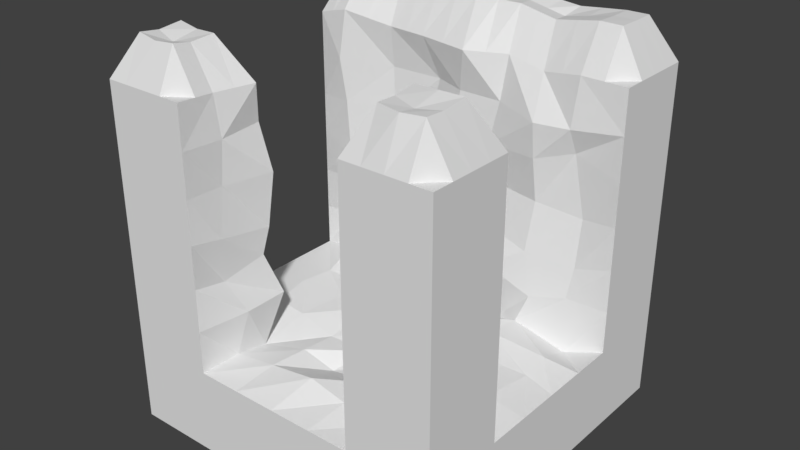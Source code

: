 # Source: tjunction.blend  (saved by Blender 2.79.0; exported with 4.5.12 LTS)
import bpy
from mathutils import Matrix  # noqa: F401  (used for matrix-valued properties, if any)

bpy.ops.wm.read_factory_settings(use_empty=True)
scene = bpy.context.scene
scene.name = 'Scene'

# ---- collections
col_collection_1 = bpy.data.collections.new('Collection 1'); scene.collection.children.link(col_collection_1)

# ---- materials (node trees are filled in below, after node groups)
mat_material = bpy.data.materials.new('Material')
mat_material.alpha_threshold = 0.0
mat_material.use_transparent_shadow = False
mat_material.roughness = 0.5
mat_material.line_color = (0.0, 0.0, 0.0, 1.0)

# ---- material node trees

# ---- world
world_world = bpy.data.worlds.new('World'); scene.world = world_world
world_world.color = (0.05088, 0.05088, 0.05088)
world_world.use_sun_shadow = False
world_world.sun_shadow_jitter_overblur = 0.0
world_world.cycles.sampling_method = 'MANUAL'

# ---- meshes
me_cube = bpy.data.meshes.new('Cube')
me_cube.from_pydata([(1.0, 1.0, -1.0), (1.0, -1.0, -1.0), (-1.0, -1.0, -1.0), (-1.0, 1.0, -1.0), (1.0, 1.0, 1.0), (1.0, -1.0, 1.0), (-1.0, -1.0, 1.0), (-1.0, 1.0, 1.0), (1.0, -5.96e-08, -1.0), (1.788e-07, 1.0, -1.0), (1.0, 1.0, 0.0), (0.0, -1.0, -1.0), (1.0, -1.0, 0.0), (-1.0, 2.98e-07, -1.0), (-1.0, -1.0, 0.0), (-1.0, 1.0, 0.0), (2.384e-07, 1.0, 1.0), (2.384e-07, 1.0, 0.0), (5.96e-08, 1.192e-07, -1.0), (1.0, -0.5, -1.0), (-0.5, 1.0, -1.0), (1.0, 1.0, 0.5), (-0.5, -1.0, -1.0), (1.0, -1.0, 0.5), (-1.0, 0.5, -1.0), (-1.0, -1.0, 0.5), (-1.0, 1.0, 0.5), (1.0, -0.5, 1.0), (-0.5, 1.0, 1.0), (-0.5, -1.0, 1.0), (1.0, 0.5, -1.0), (0.5, 1.0, -1.0), (1.0, 1.0, -0.5), (0.5, -1.0, -1.0), (1.0, -1.0, -0.5), (-1.0, -0.5, -1.0), (-1.0, -1.0, -0.5), (-1.0, 1.0, -0.5), (0.5, 1.0, 1.0), (0.5, -1.0, 1.0), (-1.0, -0.5, 1.0), (-0.5, 1.0, 0.0), (0.5, 1.0, 0.0), (2.384e-07, 1.0, 0.5), (2.086e-07, 1.0, -0.5), (-1.0, -0.5, 0.0), (-0.5, -1.0, 0.0), (0.5, -1.0, 0.0), (1.0, -0.5, 0.0), (1.0, 0.5, 0.0), (-0.5, 2.086e-07, -1.0), (0.5, 2.98e-08, -1.0), (1.192e-07, 0.5, -1.0), (2.98e-08, -0.5, -1.0), (0.5, -0.5, -1.0), (0.5, 0.5, -1.0), (-0.5, 0.5, -1.0), (-0.4878, 0.5084, 1.009), (0.5192, -0.5838, 1.013), (1.0, 0.5, -0.5), (1.0, -0.5, -0.5), (0.5, -1.0, 0.5), (0.5, -1.0, -0.5), (-0.5, -1.0, -0.5), (-1.0, -0.5, 0.5), (0.5, 1.0, -0.5), (0.5, 1.0, 0.5), (-0.5, 1.0, 0.5), (-0.5, 1.0, -0.5), (-0.5, -1.0, 0.5), (1.0, -0.5, 0.5), (-0.4531, -0.5476, 0.9818), (-0.5, -0.5, -1.0), (1.0, -0.75, -1.0), (-0.75, 1.0, -1.0), (1.0, 1.0, 0.75), (-0.75, -1.0, -1.0), (1.0, -1.0, 0.75), (-1.0, 0.75, -1.0), (-1.0, -1.0, 0.75), (-1.0, 1.0, 0.75), (1.0, -0.75, 1.0), (-0.75, 1.0, 1.0), (-0.75, -1.0, 1.0), (-1.0, 0.75, 1.0), (1.0, 0.25, -1.0), (0.25, 1.0, -1.0), (1.0, 1.0, -0.25), (0.25, -1.0, -1.0), (1.0, -1.0, -0.25), (-1.0, -0.25, -1.0), (-1.0, -1.0, -0.25), (-1.0, 1.0, -0.25), (0.25, 1.0, 1.0), (-0.75, 1.0, 0.0), (0.25, 1.0, 0.0), (2.384e-07, 1.0, 0.75), (2.235e-07, 1.0, -0.25), (-1.0, 0.75, 0.0), (-1.0, 2.831e-07, -0.75), (-0.75, -1.0, 0.0), (-7.451e-08, -1.0, -0.75), (1.0, -0.75, 0.0), (1.0, -1.192e-07, -0.75), (-0.75, 2.533e-07, -1.0), (0.25, 7.451e-08, -1.0), (1.49e-07, 0.75, -1.0), (4.47e-08, -0.25, -1.0), (1.0, -0.25, -1.0), (-0.25, 1.0, -1.0), (1.0, 1.0, 0.25), (-0.25, -1.0, -1.0), (1.0, -1.0, 0.25), (-1.0, 0.25, -1.0), (-1.0, -1.0, 0.25), (-1.0, 1.0, 0.25), (-0.25, 1.0, 1.0), (1.0, 0.75, -1.0), (0.75, 1.0, -1.0), (1.0, 1.0, -0.75), (0.75, -1.0, -1.0), (1.0, -1.0, -0.75), (-1.0, -0.75, -1.0), (-1.0, -1.0, -0.75), (-1.0, 1.0, -0.75), (1.0, 0.75, 1.0), (0.75, 1.0, 1.0), (0.75, -1.0, 1.0), (-1.0, -0.75, 1.0), (-0.25, 1.0, 0.0), (0.75, 1.0, 0.0), (2.384e-07, 1.0, 0.25), (1.937e-07, 1.0, -0.75), (-1.0, -0.75, 0.0), (0.75, -1.0, 0.0), (1.0, 0.75, 0.0), (-0.04493, 0.8089, 1.242), (-0.25, 1.639e-07, -1.0), (0.75, -1.49e-08, -1.0), (8.941e-08, 0.25, -1.0), (1.49e-08, -0.75, -1.0), (0.25, -0.5, -1.0), (0.75, -0.5, -1.0), (0.5, -0.25, -1.0), (0.5, -0.75, -1.0), (0.25, 0.5, -1.0), (0.75, 0.5, -1.0), (0.5, 0.75, -1.0), (0.5, 0.25, -1.0), (-0.75, 0.5, -1.0), (-0.25, 0.5, -1.0), (-0.5, 0.75, -1.0), (-0.5, 0.25, -1.0), (-0.5506, 0.7896, 1.215), (-0.8, 0.4742, 1.054), (0.462, 0.7608, 1.19), (0.4915, -0.7431, 1.001), (0.7652, -0.5166, 1.052), (1.0, 0.75, 0.5), (1.0, 0.25, -0.5), (1.0, 0.75, -0.5), (1.0, 0.5, -0.75), (1.0, -0.75, -0.5), (1.0, -0.25, -0.5), (1.0, -0.5, -0.75), (1.0, -0.5, -0.25), (0.75, -1.0, 0.5), (0.5, -1.0, 0.25), (0.5, -1.0, 0.75), (0.75, -1.0, -0.5), (0.5, -1.0, -0.75), (0.5, -1.0, -0.25), (-0.75, -1.0, -0.5), (-0.25, -1.0, -0.5), (-0.5, -1.0, -0.75), (-0.5, -1.0, -0.25), (-1.0, -0.75, 0.5), (-1.0, -0.5, 0.25), (-1.0, -0.25, -0.5), (-1.0, -0.75, -0.5), (-1.0, -0.5, -0.75), (-1.0, 0.75, -0.5), (-1.0, 0.25, -0.5), (-1.0, 0.5, -0.75), (0.25, 1.0, -0.5), (0.75, 1.0, -0.5), (0.5, 1.0, -0.25), (0.5, 1.0, -0.75), (0.25, 1.0, 0.5), (0.75, 1.0, 0.5), (0.5, 1.0, 0.75), (0.5, 1.0, 0.25), (-0.75, 1.0, 0.5), (-0.25, 1.0, 0.5), (-0.5, 1.0, 0.75), (-0.5, 1.0, 0.25), (-0.75, 1.0, -0.5), (-0.25, 1.0, -0.5), (-0.5, 1.0, -0.25), (-0.5, 1.0, -0.75), (-1.0, 0.75, 0.5), (-0.75, -1.0, 0.5), (-0.5, -1.0, 0.25), (-0.5, -1.0, 0.75), (1.0, -0.75, 0.5), (1.0, -0.5, 0.25), (1.0, -0.5, 0.75), (-0.7509, -0.4854, 0.9927), (-0.75, -0.5, -1.0), (-0.25, -0.5, -1.0), (-0.5, -0.25, -1.0), (-0.5, -0.75, -1.0), (-0.25, -0.75, -1.0), (-0.25, -0.25, -1.0), (-0.75, -0.25, -1.0), (1.0, -0.75, 0.25), (-0.75, -1.0, 0.25), (-1.0, 0.75, 0.25), (-0.25, 1.0, -0.75), (-0.25, 1.0, -0.25), (-0.75, 1.0, -0.25), (-0.25, 1.0, 0.25), (-0.25, 1.0, 0.75), (-0.75, 1.0, 0.75), (0.75, 1.0, 0.25), (0.75, 1.0, 0.75), (0.25, 1.0, 0.75), (0.75, 1.0, -0.75), (0.75, 1.0, -0.25), (0.25, 1.0, -0.25), (-1.0, 0.25, -0.75), (-1.0, 0.75, -0.75), (-1.0, -0.75, -0.25), (-1.0, -0.75, -0.75), (-1.0, -0.25, -0.75), (-1.0, -0.75, 0.75), (-1.0, -0.75, 0.25), (-0.25, -1.0, -0.75), (-0.75, -1.0, -0.75), (0.75, -1.0, -0.25), (0.75, -1.0, -0.75), (0.25, -1.0, -0.75), (0.75, -1.0, 0.75), (0.75, -1.0, 0.25), (1.0, -0.25, -0.75), (1.0, -0.75, -0.75), (1.0, 0.75, -0.25), (1.0, 0.75, -0.75), (1.0, 0.25, -0.75), (1.0, 0.75, 0.75), (1.0, 0.75, 0.25), (0.7725, -0.8388, 1.238), (0.2565, 0.7474, 1.239), (0.7486, 0.7512, 1.248), (-0.739, 0.7392, 1.251), (-0.2648, 0.785, 1.23), (-0.25, 0.25, -1.0), (-0.25, 0.75, -1.0), (-0.75, 0.75, -1.0), (0.75, 0.25, -1.0), (0.75, 0.75, -1.0), (0.25, 0.75, -1.0), (0.75, -0.75, -1.0), (0.75, -0.25, -1.0), (0.25, -0.25, -1.0), (0.25, -0.75, -1.0), (0.25, 0.25, -1.0), (-0.75, 0.25, -1.0), (1.0, -0.75, -0.25), (-0.75, -1.0, -0.25), (-1.0, 0.75, -0.25), (0.25, 1.0, -0.75), (0.25, 1.0, 0.25), (-0.75, 1.0, 0.25), (-0.75, 1.0, -0.75), (-1.0, 0.75, 0.75), (-0.75, -1.0, 0.75), (1.0, -0.75, 0.75), (-0.7437, -0.7973, 1.19), (-0.75, -0.75, -1.0), (-0.4957, -0.5581, -0.5397), (0.5356, -0.5167, -0.4877), (-0.5429, 0.5182, -0.4812), (0.4596, 0.4555, -0.4907), (-0.4711, 0.03413, -0.4877), (-0.06378, -0.4778, -0.5683), (0.4913, 0.01073, -0.4706), (0.02308, 0.4933, -0.5318), (0.06478, -0.07263, -0.485), (-0.505, -0.257, -0.4877), (0.2526, -0.5006, -0.4942), (0.4439, 0.2231, -0.4521), (-0.2594, 0.4949, -0.4739), (-0.4625, 0.2304, -0.5109), (-0.2504, -0.5024, -0.4985), (0.4634, -0.2955, -0.5088), (0.2858, 0.5124, -0.5644), (0.05117, 0.2988, -0.4685), (-0.006065, -0.2647, -0.5258), (-0.2389, 0.03048, -0.4833), (0.2556, -0.0099, -0.5105), (0.1995, -0.2589, -0.5201), (-0.2545, -0.2852, -0.5248), (-0.2501, 0.25, -0.5), (0.3056, 0.3076, -0.4507), (0.7508, -0.5012, -0.5), (0.7807, 0.4618, -0.5697), (0.8132, 0.0456, -0.4876), (0.8104, 0.2108, -0.4591), (0.7818, -0.2578, -0.4606), (1.0, 0.0, -0.5), (-0.7992, -0.472, -0.503), (-0.7862, 0.4783, -0.4505), (-0.7494, 0.000957, -0.4778), (-0.6866, -0.2555, -0.472), (-0.7156, 0.1988, -0.4799), (-1.0, -0.5, -0.5), (-1.0, 0.5, -0.5), (-1.0, 0.0, -0.5), (-0.5114, 0.5202, -0.1859), (0.5383, 0.4557, -0.3045), (0.05909, 0.493, -0.2596), (-0.2483, 0.5866, -0.2562), (0.2448, 0.4388, -0.192), (0.7528, 0.4871, -0.2506), (1.0, 0.5, -0.25), (-0.7963, 0.517, -0.2432), (-1.0, 0.5, -0.25), (-0.503, 0.5015, -0.001185), (0.485, 0.4706, -0.048), (-0.001677, 0.4502, -0.03105), (-0.1914, 0.5296, 0.06982), (0.3025, 0.5006, -0.01265), (0.782, 0.5043, -0.06397), (-0.6835, 0.4692, 0.01956), (-1.0, 0.5, 0.0), (-0.5422, 0.5336, 0.2406), (0.5046, 0.5176, 0.2424), (0.03145, 0.55, 0.2343), (-0.2351, 0.5335, 0.2779), (0.2951, 0.5558, 0.2467), (0.7886, 0.5382, 0.2174), (1.0, 0.5, 0.25), (-0.7485, 0.4469, 0.1809), (-1.0, 0.5, 0.25), (-0.4667, 0.5178, 0.5043), (0.509, 0.4646, 0.5094), (-0.03038, 0.4897, 0.5273), (-0.2556, 0.5726, 0.4984), (0.2003, 0.5027, 0.499), (0.72, 0.5354, 0.5712), (1.0, 0.5, 0.5), (-0.7912, 0.4661, 0.5114), (-1.0, 0.5, 0.5), (-0.4915, 0.5392, 0.7682), (0.5159, 0.4312, 0.7204), (0.004956, 0.4978, 0.7572), (-0.1642, 0.5384, 0.7729), (0.2597, 0.5049, 0.753), (0.714, 0.4695, 0.7204), (1.0, 0.5, 0.75), (-0.8326, 0.4584, 0.7634), (-1.0, 0.5, 0.75), (0.5026, 0.5302, 0.9648), (0.06503, 0.4251, 1.011), (-0.239, 0.477, 1.013), (0.2866, 0.5311, 1.009), (0.738, 0.4919, 1.006), (1.0, 0.5, 1.0), (-1.0, 0.5, 1.0), (-0.4783, -0.4153, -0.2622), (0.5034, -0.4834, -0.2432), (0.728, -0.499, -0.2646), (-0.7477, -0.4735, -0.2529), (-1.0, -0.5, -0.25), (-0.5, -0.5283, 0.008941), (0.5041, -0.5683, -0.0104), (0.7256, -0.5299, -0.01004), (-0.768, -0.5266, 0.04262), (-0.4914, -0.4838, 0.1588), (0.4757, -0.5487, 0.2842), (0.8026, -0.5403, 0.2894), (-0.7672, -0.512, 0.256), (-0.4459, -0.4742, 0.4832), (0.4759, -0.4975, 0.493), (0.7532, -0.4544, 0.4788), (-0.769, -0.5354, 0.5527), (-0.5029, -0.5014, 0.7529), (0.4942, -0.4991, 0.7326), (0.7176, -0.5269, 0.7126), (-0.693, -0.5159, 0.7251), (-1.0, -0.5, 0.75), (-0.4331, -0.7192, -0.2292), (0.4889, -0.7486, -0.2433), (-0.5289, -0.7853, -0.05499), (0.5077, -0.7855, 0.01644), (-0.4881, -0.8114, 0.2174), (0.5105, -0.7441, 0.244), (-0.5124, -0.7615, 0.487), (0.445, -0.7749, 0.506), (-0.4952, -0.7544, 0.7393), (0.4938, -0.7361, 0.752), (-0.5121, -0.7742, 0.9803), (-0.4994, -0.7515, -0.5036), (0.495, -0.7468, -0.4973), (0.04227, -0.7492, -0.4219), (0.2668, -0.7509, -0.4692), (-0.2393, -0.7482, -0.4658), (0.0, -1.0, -0.5), (0.25, -1.0, -0.5), (1.0, -0.875, 1.0), (-0.875, 1.0, 1.0), (-0.875, -1.0, 1.0), (-1.0, 0.875, 1.0), (0.125, 1.0, 1.0), (-0.375, 1.0, 1.0), (0.625, 1.0, 1.0), (0.625, -1.0, 1.0), (-1.0, -0.625, 1.0), (-0.5192, 0.649, 1.237), (-0.6439, 0.4913, 1.031), (0.4958, -0.8715, 1.0), (0.8826, -0.5083, 1.026), (-0.602, -0.5165, 0.9873), (1.0, -0.625, 1.0), (-0.625, 1.0, 1.0), (-0.625, -1.0, 1.0), (0.375, 1.0, 1.0), (-0.125, 1.0, 1.0), (1.0, 0.875, 1.0), (0.875, 1.0, 1.0), (0.875, -1.0, 1.0), (-1.0, -0.875, 1.0), (-0.02247, 0.9044, 1.246), (-0.5253, 0.8948, 1.232), (0.481, 0.8804, 1.22), (0.5054, -0.6634, 1.007), (0.6422, -0.5502, 1.033), (-0.8755, -0.4927, 0.9963), (0.7612, -0.9194, 1.244), (0.7688, -0.6777, 1.27), (0.8862, -0.7944, 1.244), (0.632, -0.791, 1.245), (0.2533, 0.8737, 1.245), (0.3593, 0.7541, 1.215), (0.1058, 0.7782, 1.241), (0.7493, 0.8756, 1.249), (0.8743, 0.7506, 1.249), (0.6053, 0.756, 1.219), (-0.7695, 0.6067, 1.277), (-0.7445, 0.8696, 1.25), (-0.6448, 0.7644, 1.233), (-0.8695, 0.7446, 1.25), (-0.2574, 0.8925, 1.24), (-0.1548, 0.7969, 1.236), (-0.4077, 0.7873, 1.222), (-0.7469, -0.8986, 1.22), (-0.7473, -0.6414, 1.216), (-0.8719, -0.7736, 1.22), (0.1758, 0.4781, 1.01), (-0.08696, 0.4511, 1.012), (0.3946, 0.5306, 0.9869), (0.6203, 0.511, 0.9855), (0.869, 0.4959, 1.003), (1.0, 0.625, 1.0), (0.01005, 0.617, 1.252), (0.4823, 0.6455, 1.203), (-0.506, -0.8871, 0.9901), (-1.0, 0.625, 1.0), (-0.3634, 0.4927, 1.011), (-0.9, 0.4871, 1.027), (-0.4826, -0.6609, 0.9811), (0.2716, 0.6393, 1.249), (0.7433, 0.6215, 1.252), (-0.2519, 0.631, 1.246), (-0.6279, -0.7857, 1.21), (-0.8737, -0.6332, 1.233), (-0.615, -0.6511, 1.224), (-0.6265, -0.8929, 1.23), (-0.3913, 0.8936, 1.236), (-0.1399, 0.8985, 1.243), (-0.1209, 0.624, 1.249), (-0.8722, 0.8723, 1.25), (-0.6349, 0.8822, 1.241), (-0.6443, 0.6279, 1.257), (0.6152, 0.878, 1.235), (0.8747, 0.8753, 1.25), (0.8717, 0.6233, 1.251), (0.1154, 0.8891, 1.245), (0.3671, 0.8771, 1.232), (0.3769, 0.6424, 1.226), (0.6371, -0.6706, 1.264), (0.8844, -0.6514, 1.26), (0.8806, -0.8972, 1.247), (0.6285, -0.8955, 1.247), (0.1408, 0.6281, 1.25), (0.6128, 0.6335, 1.227), (-0.8847, 0.6159, 1.264), (-0.3855, 0.64, 1.242), (-0.8734, -0.8868, 1.235)], [], [(279, 76, 2, 122), (499, 432, 6, 412), (277, 81, 410, 5, 77), (276, 83, 412, 6, 79), (275, 84, 413, 7, 80), (274, 74, 3, 124), (273, 94, 15, 115), (272, 95, 17, 131), (271, 86, 9, 132), (270, 98, 15, 92), (269, 100, 14, 91), (268, 102, 12, 89), (267, 104, 13, 113), (266, 105, 18, 139), (265, 88, 11, 140), (264, 141, 53, 107), (263, 142, 54, 143), (262, 120, 33, 144), (261, 145, 52, 106), (260, 146, 55, 147), (259, 138, 51, 148), (258, 149, 24, 78), (257, 150, 56, 151), (256, 137, 50, 152), (498, 419, 57, 469), (497, 468, 369, 470), (496, 466, 363, 462), (495, 465, 364, 459), (494, 421, 39, 417), (250, 158, 351, 342), (249, 125, 464, 368, 360), (248, 159, 310, 103), (247, 160, 59, 161), (246, 135, 49, 325), (245, 162, 34, 121), (244, 163, 60, 164), (243, 166, 61, 167), (242, 127, 417, 39, 168), (241, 409, 408, 101), (240, 169, 62, 170), (239, 134, 47, 171), (238, 172, 36, 123), (237, 173, 63, 174), (236, 176, 64, 177), (235, 128, 418, 40, 391), (234, 178, 318, 99), (233, 179, 316, 180), (232, 133, 45, 374), (231, 181, 37, 124), (230, 182, 317, 183), (229, 184, 44, 97), (228, 185, 65, 186), (227, 118, 31, 187), (226, 188, 43, 96), (225, 189, 66, 190), (224, 130, 42, 191), (223, 192, 26, 80), (222, 193, 67, 194), (221, 129, 41, 195), (220, 196, 37, 92), (219, 197, 68, 198), (218, 109, 20, 199), (217, 200, 26, 115), (216, 201, 25, 114), (215, 204, 23, 112), (214, 208, 35, 90), (213, 209, 72, 210), (212, 111, 22, 211), (209, 212, 211, 72), (53, 140, 212, 209), (140, 11, 111, 212), (137, 213, 210, 50), (18, 107, 213, 137), (107, 53, 209, 213), (104, 214, 90, 13), (50, 210, 214, 104), (210, 72, 208, 214), (102, 215, 112, 12), (48, 205, 215, 102), (205, 70, 204, 215), (100, 216, 114, 14), (46, 202, 216, 100), (202, 69, 201, 216), (98, 217, 115, 15), (335, 344, 217, 98), (344, 353, 200, 217), (197, 218, 199, 68), (44, 132, 218, 197), (132, 9, 109, 218), (129, 219, 198, 41), (17, 97, 219, 129), (97, 44, 197, 219), (94, 220, 92, 15), (41, 198, 220, 94), (198, 68, 196, 220), (193, 221, 195, 67), (43, 131, 221, 193), (131, 17, 129, 221), (116, 222, 194, 28, 415), (16, 96, 222, 116, 428), (96, 43, 193, 222), (82, 223, 80, 7, 411), (28, 194, 223, 82, 425), (194, 67, 192, 223), (189, 224, 191, 66), (21, 110, 224, 189), (110, 10, 130, 224), (126, 225, 190, 38, 416), (4, 75, 225, 126, 430), (75, 21, 189, 225), (93, 226, 96, 16, 414), (38, 190, 226, 93, 427), (190, 66, 188, 226), (185, 227, 187, 65), (32, 119, 227, 185), (119, 0, 118, 227), (130, 228, 186, 42), (10, 87, 228, 130), (87, 32, 185, 228), (95, 229, 97, 17), (42, 186, 229, 95), (186, 65, 184, 229), (113, 230, 183, 24), (13, 99, 230, 113), (99, 318, 182, 230), (78, 231, 124, 3), (24, 183, 231, 78), (183, 317, 181, 231), (179, 232, 374, 316), (36, 91, 232, 179), (91, 14, 133, 232), (122, 233, 180, 35), (2, 123, 233, 122), (123, 36, 179, 233), (90, 234, 99, 13), (35, 180, 234, 90), (180, 316, 178, 234), (176, 235, 391, 64), (25, 79, 235, 176), (79, 6, 432, 128, 235), (133, 236, 177, 45), (14, 114, 236, 133), (114, 25, 176, 236), (111, 237, 174, 22), (11, 101, 237, 111), (101, 408, 173, 237), (76, 238, 123, 2), (22, 174, 238, 76), (174, 63, 172, 238), (169, 239, 171, 62), (34, 89, 239, 169), (89, 12, 134, 239), (120, 240, 170, 33), (1, 121, 240, 120), (121, 34, 169, 240), (88, 241, 101, 11), (33, 170, 241, 88), (170, 62, 409, 241), (166, 242, 168, 61), (23, 77, 242, 166), (77, 5, 431, 127, 242), (134, 243, 167, 47), (12, 112, 243, 134), (112, 23, 166, 243), (108, 244, 164, 19), (8, 103, 244, 108), (103, 310, 163, 244), (73, 245, 121, 1), (19, 164, 245, 73), (164, 60, 162, 245), (160, 246, 325, 59), (32, 87, 246, 160), (87, 10, 135, 246), (117, 247, 161, 30), (0, 119, 247, 117), (119, 32, 160, 247), (85, 248, 103, 8), (30, 161, 248, 85), (161, 59, 159, 248), (158, 249, 360, 351), (21, 75, 249, 158), (75, 4, 429, 125, 249), (135, 250, 342, 49), (10, 110, 250, 135), (110, 21, 158, 250), (493, 439, 127, 431), (492, 440, 251, 441), (491, 436, 156, 442), (490, 472, 366, 461), (489, 443, 252, 444), (488, 433, 136, 445), (487, 473, 367, 463), (486, 446, 253, 447), (485, 435, 155, 448), (484, 449, 154, 420), (483, 450, 254, 451), (482, 413, 84, 452), (481, 474, 365, 460), (480, 453, 255, 454), (479, 434, 153, 455), (150, 256, 152, 56), (52, 139, 256, 150), (139, 18, 137, 256), (109, 257, 151, 20), (9, 106, 257, 109), (106, 52, 150, 257), (74, 258, 78, 3), (20, 151, 258, 74), (151, 56, 149, 258), (146, 259, 148, 55), (30, 85, 259, 146), (85, 8, 138, 259), (118, 260, 147, 31), (0, 117, 260, 118), (117, 30, 146, 260), (86, 261, 106, 9), (31, 147, 261, 86), (147, 55, 145, 261), (142, 262, 144, 54), (19, 73, 262, 142), (73, 1, 120, 262), (138, 263, 143, 51), (8, 108, 263, 138), (108, 19, 142, 263), (105, 264, 107, 18), (51, 143, 264, 105), (143, 54, 141, 264), (141, 265, 140, 53), (54, 144, 265, 141), (144, 33, 88, 265), (145, 266, 139, 52), (55, 148, 266, 145), (148, 51, 105, 266), (149, 267, 113, 24), (56, 152, 267, 149), (152, 50, 104, 267), (162, 268, 89, 34), (60, 165, 268, 162), (165, 48, 102, 268), (172, 269, 91, 36), (63, 175, 269, 172), (175, 46, 100, 269), (181, 270, 92, 37), (317, 327, 270, 181), (327, 335, 98, 270), (184, 271, 132, 44), (65, 187, 271, 184), (187, 31, 86, 271), (188, 272, 131, 43), (66, 191, 272, 188), (191, 42, 95, 272), (192, 273, 115, 26), (67, 195, 273, 192), (195, 41, 94, 273), (196, 274, 124, 37), (68, 199, 274, 196), (199, 20, 74, 274), (200, 275, 80, 26), (353, 362, 275, 200), (362, 369, 468, 84, 275), (201, 276, 79, 25), (69, 203, 276, 201), (203, 29, 426, 83, 276), (204, 277, 77, 23), (70, 206, 277, 204), (206, 27, 424, 81, 277), (478, 456, 83, 426), (477, 457, 278, 475), (476, 418, 128, 458), (208, 279, 122, 35), (72, 211, 279, 208), (211, 22, 76, 279), (304, 291, 283, 296), (303, 297, 287, 292), (302, 298, 288, 299), (301, 295, 286, 300), (298, 301, 300, 288), (285, 290, 301, 298), (290, 281, 295, 301), (289, 302, 299, 284), (280, 294, 302, 289), (294, 285, 298, 302), (293, 303, 292, 282), (284, 299, 303, 293), (299, 288, 297, 303), (297, 304, 296, 287), (288, 300, 304, 297), (300, 286, 291, 304), (291, 286, 307, 308), (286, 295, 309, 307), (283, 291, 308, 306), (295, 281, 305, 309), (309, 305, 60, 163), (307, 309, 163, 310), (308, 307, 310, 159), (306, 308, 159, 59), (293, 282, 312, 315), (289, 284, 313, 314), (284, 293, 315, 313), (280, 289, 314, 311), (314, 313, 318, 178), (311, 314, 178, 316), (315, 312, 317, 182), (313, 315, 182, 318), (283, 306, 324, 320), (282, 292, 322, 319), (312, 282, 319, 326), (296, 283, 320, 323), (292, 287, 321, 322), (306, 59, 325, 324), (317, 312, 326, 327), (287, 296, 323, 321), (326, 319, 328, 334), (320, 324, 333, 329), (322, 321, 330, 331), (319, 322, 331, 328), (327, 326, 334, 335), (324, 325, 49, 333), (323, 320, 329, 332), (321, 323, 332, 330), (328, 331, 339, 336), (335, 334, 343, 344), (333, 49, 342, 341), (332, 329, 337, 340), (330, 332, 340, 338), (334, 328, 336, 343), (329, 333, 341, 337), (331, 330, 338, 339), (341, 342, 351, 350), (340, 337, 346, 349), (338, 340, 349, 347), (343, 336, 345, 352), (337, 341, 350, 346), (339, 338, 347, 348), (336, 339, 348, 345), (344, 343, 352, 353), (352, 345, 354, 361), (346, 350, 359, 355), (348, 347, 356, 357), (345, 348, 357, 354), (353, 352, 361, 362), (350, 351, 360, 359), (349, 346, 355, 358), (347, 349, 358, 356), (355, 359, 367, 462, 363), (357, 356, 364, 460, 365), (354, 357, 365, 469, 57), (362, 361, 154, 470, 369), (359, 360, 368, 463, 367), (358, 355, 363, 461, 366), (356, 358, 366, 459, 364), (361, 354, 57, 420, 154), (60, 305, 372, 165), (305, 281, 371, 372), (280, 311, 373, 370), (311, 316, 374, 373), (373, 374, 45, 378), (165, 372, 377, 48), (370, 373, 378, 375), (372, 371, 376, 377), (375, 378, 382, 379), (377, 376, 380, 381), (378, 45, 177, 382), (48, 377, 381, 205), (382, 177, 64, 386), (205, 381, 385, 70), (379, 382, 386, 383), (381, 380, 384, 385), (383, 386, 390, 387), (385, 384, 388, 389), (386, 64, 391, 390), (70, 385, 389, 206), (390, 391, 40, 438, 207), (206, 389, 157, 422, 27), (387, 390, 207, 423, 71), (389, 388, 58, 437, 157), (371, 281, 404, 393), (388, 384, 399, 401), (380, 376, 395, 397), (383, 387, 400, 398), (387, 71, 471, 402, 400), (280, 370, 392, 403), (375, 379, 396, 394), (379, 383, 398, 396), (370, 375, 394, 392), (58, 388, 401, 156, 436), (384, 380, 397, 399), (376, 371, 393, 395), (399, 397, 167, 61), (394, 396, 202, 46), (156, 401, 168, 39, 421), (403, 392, 175, 63), (398, 400, 203, 69), (397, 395, 47, 167), (392, 394, 46, 175), (401, 399, 61, 168), (396, 398, 69, 202), (395, 393, 171, 47), (400, 402, 467, 29, 203), (393, 404, 62, 171), (285, 294, 407, 405), (281, 290, 406, 404), (294, 280, 403, 407), (290, 285, 405, 406), (405, 407, 173, 408), (406, 405, 408, 409), (404, 406, 409, 62), (407, 403, 63, 173), (457, 476, 458, 278), (207, 438, 476, 457), (438, 40, 418, 476), (471, 477, 475, 402), (71, 423, 477, 471), (423, 207, 457, 477), (467, 478, 426, 29), (402, 475, 478, 467), (475, 278, 456, 478), (453, 479, 455, 255), (116, 415, 479, 453), (415, 28, 434, 479), (433, 480, 454, 136), (16, 428, 480, 433), (428, 116, 453, 480), (465, 481, 460, 364), (136, 454, 481, 465), (454, 255, 474, 481), (450, 482, 452, 254), (82, 411, 482, 450), (411, 7, 413, 482), (434, 483, 451, 153), (28, 425, 483, 434), (425, 82, 450, 483), (419, 484, 420, 57), (153, 451, 484, 419), (451, 254, 449, 484), (446, 485, 448, 253), (126, 416, 485, 446), (416, 38, 435, 485), (429, 486, 447, 125), (4, 430, 486, 429), (430, 126, 446, 486), (464, 487, 463, 368), (125, 447, 487, 464), (447, 253, 473, 487), (443, 488, 445, 252), (93, 414, 488, 443), (414, 16, 433, 488), (435, 489, 444, 155), (38, 427, 489, 435), (427, 93, 443, 489), (466, 490, 461, 363), (155, 444, 490, 466), (444, 252, 472, 490), (440, 491, 442, 251), (157, 437, 491, 440), (437, 58, 436, 491), (424, 492, 441, 81), (27, 422, 492, 424), (422, 157, 440, 492), (410, 493, 431, 5), (81, 441, 493, 410), (441, 251, 439, 493), (439, 494, 417, 127), (251, 442, 494, 439), (442, 156, 421, 494), (472, 495, 459, 366), (252, 445, 495, 472), (445, 136, 465, 495), (473, 496, 462, 367), (253, 448, 496, 473), (448, 155, 466, 496), (449, 497, 470, 154), (254, 452, 497, 449), (452, 84, 468, 497), (474, 498, 469, 365), (255, 455, 498, 474), (455, 153, 419, 498), (456, 499, 412, 83), (278, 458, 499, 456), (458, 128, 432, 499)])
_uv = me_cube.uv_layers.new(name='UVMap')
_uv.uv.foreach_set('vector', [0.3865, 0.5061, 0.3532, 0.5061, 0.3532, 0.4728, 0.3865, 0.4728, 0.7317, 0.2369, 0.7384, 0.2112, 0.7562, 0.2119, 0.756, 0.2301, 0.7235, 0.6488, 0.725, 0.6821, 0.7091, 0.6843, 0.6915, 0.6861, 0.6885, 0.6507, 0.5097, 0.1807, 0.5097, 0.2156, 0.4922, 0.2159, 0.4748, 0.2155, 0.4749, 0.1806, 0.03425, 0.9583, 0.03371, 0.9918, 0.01695, 0.9918, 0.0001932, 0.9912, 0.0007647, 0.9577, 0.6525, 0.5061, 0.6192, 0.5061, 0.6192, 0.4728, 0.6525, 0.4728, 0.03849, 0.6774, 0.03721, 0.712, 0.002352, 0.7108, 0.003623, 0.6759, 0.1752, 0.6803, 0.1753, 0.7147, 0.1408, 0.7145, 0.1412, 0.6803, 0.6525, 0.639, 0.6192, 0.639, 0.6192, 0.6058, 0.6525, 0.6058, 0.03711, 0.8244, 0.03632, 0.8579, 0.002818, 0.8571, 0.003609, 0.8236, 0.5108, 0.0423, 0.5102, 0.07686, 0.4756, 0.07636, 0.4762, 0.04166, 0.7216, 0.5085, 0.7215, 0.5439, 0.6861, 0.544, 0.6862, 0.5084, 0.5195, 0.5061, 0.4862, 0.5061, 0.4862, 0.4728, 0.5195, 0.4728, 0.5195, 0.639, 0.4862, 0.639, 0.4862, 0.6058, 0.5195, 0.6058, 0.3865, 0.639, 0.3532, 0.639, 0.3532, 0.6058, 0.3865, 0.6058, 0.453, 0.639, 0.4197, 0.639, 0.4197, 0.6058, 0.453, 0.6058, 0.453, 0.7055, 0.4197, 0.7055, 0.4197, 0.6723, 0.453, 0.6723, 0.3865, 0.7055, 0.3532, 0.7055, 0.3532, 0.6723, 0.3865, 0.6723, 0.586, 0.639, 0.5527, 0.639, 0.5527, 0.6058, 0.586, 0.6058, 0.586, 0.7055, 0.5527, 0.7055, 0.5527, 0.6723, 0.586, 0.6723, 0.5195, 0.7055, 0.4862, 0.7055, 0.4862, 0.6723, 0.5195, 0.6723, 0.586, 0.5061, 0.5527, 0.5061, 0.5527, 0.4728, 0.586, 0.4728, 0.586, 0.5725, 0.5527, 0.5725, 0.5527, 0.5393, 0.586, 0.5393, 0.5195, 0.5725, 0.4862, 0.5725, 0.4862, 0.5393, 0.5195, 0.5393, 0.09406, 0.515, 0.07699, 0.5165, 0.07708, 0.4815, 0.09399, 0.4789, 0.03929, 0.5203, 0.008418, 0.5191, 0.006831, 0.5003, 0.02221, 0.4971, 0.221, 0.5201, 0.2044, 0.5178, 0.2136, 0.484, 0.2285, 0.4883, 0.1607, 0.5143, 0.1443, 0.5126, 0.1532, 0.4728, 0.1689, 0.478, 0.7177, 0.7257, 0.7137, 0.7515, 0.6955, 0.7523, 0.6941, 0.7346, 0.3139, 0.6763, 0.3123, 0.641, 0.3476, 0.6393, 0.3493, 0.6748, 0.3103, 0.6058, 0.3081, 0.5704, 0.3258, 0.569, 0.3436, 0.5683, 0.3457, 0.6037, 0.3773, 0.1384, 0.3544, 0.1636, 0.3298, 0.14, 0.3528, 0.1156, 0.4272, 0.1833, 0.4048, 0.2082, 0.3799, 0.1859, 0.4023, 0.1609, 0.3163, 0.7471, 0.3152, 0.7117, 0.3507, 0.7104, 0.3518, 0.746, 0.2804, 0.04711, 0.2576, 0.07118, 0.2335, 0.04839, 0.2563, 0.02432, 0.3286, 0.09273, 0.3057, 0.1168, 0.2816, 0.09398, 0.3044, 0.06991, 0.9246, 0.5797, 0.9243, 0.6144, 0.89, 0.6138, 0.89, 0.5795, 0.9235, 0.6491, 0.9224, 0.684, 0.9048, 0.6836, 0.8873, 0.6827, 0.889, 0.648, 0.1409, 0.0941, 0.1644, 0.1176, 0.1408, 0.1409, 0.1175, 0.1175, 0.188, 0.04721, 0.2115, 0.07077, 0.1879, 0.09423, 0.1645, 0.07066, 0.9247, 0.5103, 0.9247, 0.545, 0.89, 0.5449, 0.8901, 0.5103, 0.04724, 0.1882, 0.07081, 0.2116, 0.04739, 0.2352, 0.02382, 0.2117, 0.09408, 0.141, 0.1177, 0.1644, 0.09422, 0.188, 0.07067, 0.1646, 0.7196, 0.1069, 0.721, 0.1418, 0.6862, 0.143, 0.6848, 0.1084, 0.7218, 0.1766, 0.7224, 0.2101, 0.7059, 0.2118, 0.6885, 0.2129, 0.6871, 0.1777, 0.09436, 0.3309, 0.1179, 0.3073, 0.1415, 0.3309, 0.1179, 0.3544, 0.04726, 0.2838, 0.07079, 0.2602, 0.09433, 0.2838, 0.0708, 0.3073, 0.716, 0.03713, 0.7179, 0.07194, 0.6831, 0.07362, 0.6814, 0.03916, 0.188, 0.4254, 0.2117, 0.4021, 0.235, 0.4258, 0.2114, 0.4491, 0.1413, 0.3781, 0.1651, 0.3546, 0.1884, 0.3785, 0.1647, 0.4018, 0.1754, 0.7494, 0.1753, 0.7845, 0.1401, 0.7842, 0.1405, 0.7492, 0.2455, 0.7488, 0.246, 0.7842, 0.2106, 0.7845, 0.2104, 0.7493, 0.6525, 0.7055, 0.6192, 0.7055, 0.6192, 0.6723, 0.6525, 0.6723, 0.1746, 0.6133, 0.175, 0.6465, 0.1415, 0.6465, 0.1418, 0.6134, 0.2407, 0.6105, 0.2426, 0.6445, 0.2086, 0.6458, 0.2074, 0.6124, 0.2439, 0.679, 0.2448, 0.7137, 0.21, 0.7144, 0.2094, 0.6799, 0.04273, 0.6087, 0.04019, 0.6428, 0.005222, 0.6408, 0.007482, 0.6053, 0.109, 0.6127, 0.108, 0.6459, 0.07431, 0.6446, 0.07612, 0.6111, 0.1071, 0.6797, 0.1064, 0.714, 0.07186, 0.7131, 0.07294, 0.6787, 0.03612, 0.7468, 0.0351, 0.7817, 0.0001932, 0.7807, 0.001244, 0.7458, 0.1057, 0.7486, 0.105, 0.7836, 0.07002, 0.7827, 0.07092, 0.7478, 0.6525, 0.5725, 0.6192, 0.5725, 0.6192, 0.5393, 0.6525, 0.5393, 0.03554, 0.8914, 0.03486, 0.9248, 0.001378, 0.9242, 0.002053, 0.8907, 0.5098, 0.1113, 0.5097, 0.1459, 0.475, 0.1458, 0.4752, 0.1111, 0.7217, 0.5791, 0.7224, 0.6141, 0.6871, 0.6151, 0.6864, 0.5796, 0.453, 0.5061, 0.4197, 0.5061, 0.4197, 0.4728, 0.453, 0.4728, 0.453, 0.5725, 0.4197, 0.5725, 0.4197, 0.5393, 0.453, 0.5393, 0.3865, 0.5725, 0.3532, 0.5725, 0.3532, 0.5393, 0.3865, 0.5393, 0.4197, 0.5725, 0.3865, 0.5725, 0.3865, 0.5393, 0.4197, 0.5393, 0.4197, 0.6058, 0.3865, 0.6058, 0.3865, 0.5725, 0.4197, 0.5725, 0.3865, 0.6058, 0.3532, 0.6058, 0.3532, 0.5725, 0.3865, 0.5725, 0.4862, 0.5725, 0.453, 0.5725, 0.453, 0.5393, 0.4862, 0.5393, 0.4862, 0.6058, 0.453, 0.6058, 0.453, 0.5725, 0.4862, 0.5725, 0.453, 0.6058, 0.4197, 0.6058, 0.4197, 0.5725, 0.453, 0.5725, 0.4862, 0.5061, 0.453, 0.5061, 0.453, 0.4728, 0.4862, 0.4728, 0.4862, 0.5393, 0.453, 0.5393, 0.453, 0.5061, 0.4862, 0.5061, 0.453, 0.5393, 0.4197, 0.5393, 0.4197, 0.5061, 0.453, 0.5061, 0.7215, 0.5439, 0.7217, 0.5791, 0.6864, 0.5796, 0.6861, 0.544, 0.7567, 0.5439, 0.7566, 0.5787, 0.7217, 0.5791, 0.7215, 0.5439, 0.7566, 0.5787, 0.7573, 0.6135, 0.7224, 0.6141, 0.7217, 0.5791, 0.5102, 0.07686, 0.5098, 0.1113, 0.4752, 0.1111, 0.4756, 0.07636, 0.5445, 0.07743, 0.5442, 0.1115, 0.5098, 0.1113, 0.5102, 0.07686, 0.5442, 0.1115, 0.5442, 0.1459, 0.5097, 0.1459, 0.5098, 0.1113, 0.03632, 0.8579, 0.03554, 0.8914, 0.002053, 0.8907, 0.002818, 0.8571, 0.06985, 0.8587, 0.06889, 0.8921, 0.03554, 0.8914, 0.03632, 0.8579, 0.06889, 0.8921, 0.0683, 0.9255, 0.03486, 0.9248, 0.03554, 0.8914, 0.6857, 0.5725, 0.6525, 0.5725, 0.6525, 0.5393, 0.6857, 0.5393, 0.6857, 0.6058, 0.6525, 0.6058, 0.6525, 0.5725, 0.6857, 0.5725, 0.6525, 0.6058, 0.6192, 0.6058, 0.6192, 0.5725, 0.6525, 0.5725, 0.1064, 0.714, 0.1057, 0.7486, 0.07092, 0.7478, 0.07186, 0.7131, 0.1408, 0.7145, 0.1405, 0.7492, 0.1057, 0.7486, 0.1064, 0.714, 0.1405, 0.7492, 0.1401, 0.7842, 0.105, 0.7836, 0.1057, 0.7486, 0.03721, 0.712, 0.03612, 0.7468, 0.001244, 0.7458, 0.002352, 0.7108, 0.07186, 0.7131, 0.07092, 0.7478, 0.03612, 0.7468, 0.03721, 0.712, 0.07092, 0.7478, 0.07002, 0.7827, 0.0351, 0.7817, 0.03612, 0.7468, 0.108, 0.6459, 0.1071, 0.6797, 0.07294, 0.6787, 0.07431, 0.6446, 0.1415, 0.6465, 0.1412, 0.6803, 0.1071, 0.6797, 0.108, 0.6459, 0.1412, 0.6803, 0.1408, 0.7145, 0.1064, 0.714, 0.1071, 0.6797, 0.1101, 0.5803, 0.109, 0.6127, 0.07612, 0.6111, 0.07829, 0.5787, 0.09422, 0.5792, 0.142, 0.5811, 0.1418, 0.6134, 0.109, 0.6127, 0.1101, 0.5803, 0.126, 0.5804, 0.1418, 0.6134, 0.1415, 0.6465, 0.108, 0.6459, 0.109, 0.6127, 0.04685, 0.5752, 0.04273, 0.6087, 0.007482, 0.6053, 0.0116, 0.5694, 0.02952, 0.5721, 0.07829, 0.5787, 0.07612, 0.6111, 0.04273, 0.6087, 0.04685, 0.5752, 0.06262, 0.5767, 0.07612, 0.6111, 0.07431, 0.6446, 0.04019, 0.6428, 0.04273, 0.6087, 0.2426, 0.6445, 0.2439, 0.679, 0.2094, 0.6799, 0.2086, 0.6458, 0.2772, 0.6428, 0.2787, 0.6777, 0.2439, 0.679, 0.2426, 0.6445, 0.2787, 0.6777, 0.2799, 0.7128, 0.2448, 0.7137, 0.2439, 0.679, 0.2375, 0.5772, 0.2407, 0.6105, 0.2074, 0.6124, 0.2058, 0.5798, 0.2217, 0.5782, 0.2726, 0.5727, 0.2752, 0.608, 0.2407, 0.6105, 0.2375, 0.5772, 0.2543, 0.5747, 0.2752, 0.608, 0.2772, 0.6428, 0.2426, 0.6445, 0.2407, 0.6105, 0.174, 0.5809, 0.1746, 0.6133, 0.1418, 0.6134, 0.142, 0.5811, 0.158, 0.5807, 0.2058, 0.5798, 0.2074, 0.6124, 0.1746, 0.6133, 0.174, 0.5809, 0.19, 0.5801, 0.2074, 0.6124, 0.2086, 0.6458, 0.175, 0.6465, 0.1746, 0.6133, 0.6857, 0.7055, 0.6525, 0.7055, 0.6525, 0.6723, 0.6857, 0.6723, 0.6857, 0.7388, 0.6525, 0.7388, 0.6525, 0.7055, 0.6857, 0.7055, 0.6525, 0.7388, 0.6192, 0.7388, 0.6192, 0.7055, 0.6525, 0.7055, 0.2448, 0.7137, 0.2455, 0.7488, 0.2104, 0.7493, 0.21, 0.7144, 0.2799, 0.7128, 0.2808, 0.7481, 0.2455, 0.7488, 0.2448, 0.7137, 0.2808, 0.7481, 0.2816, 0.7835, 0.246, 0.7842, 0.2455, 0.7488, 0.1753, 0.7147, 0.1754, 0.7494, 0.1405, 0.7492, 0.1408, 0.7145, 0.21, 0.7144, 0.2104, 0.7493, 0.1754, 0.7494, 0.1753, 0.7147, 0.2104, 0.7493, 0.2106, 0.7845, 0.1753, 0.7845, 0.1754, 0.7494, 0.1177, 0.4015, 0.1413, 0.3781, 0.1647, 0.4018, 0.1411, 0.4251, 0.09429, 0.3779, 0.1179, 0.3544, 0.1413, 0.3781, 0.1177, 0.4015, 0.1179, 0.3544, 0.1415, 0.3309, 0.1651, 0.3546, 0.1413, 0.3781, 0.1644, 0.4488, 0.188, 0.4254, 0.2114, 0.4491, 0.1877, 0.4724, 0.1411, 0.4251, 0.1647, 0.4018, 0.188, 0.4254, 0.1644, 0.4488, 0.1647, 0.4018, 0.1884, 0.3785, 0.2117, 0.4021, 0.188, 0.4254, 0.7138, 0.0024, 0.716, 0.03713, 0.6814, 0.03916, 0.679, 0.004708, 0.7486, 0.0001932, 0.7508, 0.03506, 0.716, 0.03713, 0.7138, 0.0024, 0.7508, 0.03506, 0.7529, 0.0701, 0.7179, 0.07194, 0.716, 0.03713, 0.02373, 0.3073, 0.04726, 0.2838, 0.0708, 0.3073, 0.04727, 0.3308, 0.0001932, 0.2838, 0.02373, 0.2602, 0.04726, 0.2838, 0.02373, 0.3073, 0.02373, 0.2602, 0.04726, 0.2367, 0.07079, 0.2602, 0.04726, 0.2838, 0.0708, 0.3544, 0.09436, 0.3309, 0.1179, 0.3544, 0.09429, 0.3779, 0.04727, 0.3308, 0.0708, 0.3073, 0.09436, 0.3309, 0.0708, 0.3544, 0.0708, 0.3073, 0.09433, 0.2838, 0.1179, 0.3073, 0.09436, 0.3309, 0.721, 0.1418, 0.7218, 0.1766, 0.6871, 0.1777, 0.6862, 0.143, 0.7561, 0.1408, 0.7569, 0.1763, 0.7218, 0.1766, 0.721, 0.1418, 0.7569, 0.1763, 0.7562, 0.2119, 0.7384, 0.2112, 0.7224, 0.2101, 0.7218, 0.1766, 0.7179, 0.07194, 0.7196, 0.1069, 0.6848, 0.1084, 0.6831, 0.07362, 0.7529, 0.0701, 0.7547, 0.1053, 0.7196, 0.1069, 0.7179, 0.07194, 0.7547, 0.1053, 0.7561, 0.1408, 0.721, 0.1418, 0.7196, 0.1069, 0.07053, 0.1176, 0.09408, 0.141, 0.07067, 0.1646, 0.0471, 0.1412, 0.09398, 0.09408, 0.1175, 0.1175, 0.09408, 0.141, 0.07053, 0.1176, 0.1175, 0.1175, 0.1408, 0.1409, 0.1177, 0.1644, 0.09408, 0.141, 0.02368, 0.1648, 0.04724, 0.1882, 0.02382, 0.2117, 0.0002593, 0.1883, 0.0471, 0.1412, 0.07067, 0.1646, 0.04724, 0.1882, 0.02368, 0.1648, 0.07067, 0.1646, 0.09422, 0.188, 0.07081, 0.2116, 0.04724, 0.1882, 0.9247, 0.4757, 0.9247, 0.5103, 0.8901, 0.5103, 0.89, 0.4758, 0.9594, 0.4756, 0.9594, 0.5103, 0.9247, 0.5103, 0.9247, 0.4757, 0.9594, 0.5103, 0.9594, 0.5451, 0.9247, 0.545, 0.9247, 0.5103, 0.1646, 0.02366, 0.188, 0.04721, 0.1645, 0.07066, 0.141, 0.04712, 0.1881, 0.0001932, 0.2116, 0.02375, 0.188, 0.04721, 0.1646, 0.02366, 0.2116, 0.02375, 0.2351, 0.04731, 0.2115, 0.07077, 0.188, 0.04721, 0.1175, 0.07059, 0.1409, 0.0941, 0.1175, 0.1175, 0.09398, 0.09408, 0.141, 0.04712, 0.1645, 0.07066, 0.1409, 0.0941, 0.1175, 0.07059, 0.1645, 0.07066, 0.1879, 0.09423, 0.1644, 0.1176, 0.1409, 0.0941, 0.9243, 0.6144, 0.9235, 0.6491, 0.889, 0.648, 0.89, 0.6138, 0.9591, 0.6149, 0.9584, 0.6499, 0.9235, 0.6491, 0.9243, 0.6144, 0.9584, 0.6499, 0.9574, 0.685, 0.9399, 0.6848, 0.9224, 0.684, 0.9235, 0.6491, 0.9247, 0.545, 0.9246, 0.5797, 0.89, 0.5795, 0.89, 0.5449, 0.9594, 0.5451, 0.9593, 0.58, 0.9246, 0.5797, 0.9247, 0.545, 0.9593, 0.58, 0.9591, 0.6149, 0.9243, 0.6144, 0.9246, 0.5797, 0.3513, 0.06856, 0.3286, 0.09273, 0.3044, 0.06991, 0.3272, 0.04581, 0.3755, 0.09122, 0.3528, 0.1156, 0.3286, 0.09273, 0.3513, 0.06856, 0.3528, 0.1156, 0.3298, 0.14, 0.3057, 0.1168, 0.3286, 0.09273, 0.3031, 0.02304, 0.2804, 0.04711, 0.2563, 0.02432, 0.2791, 0.0002495, 0.3272, 0.04581, 0.3044, 0.06991, 0.2804, 0.04711, 0.3031, 0.02304, 0.3044, 0.06991, 0.2816, 0.09398, 0.2576, 0.07118, 0.2804, 0.04711, 0.3172, 0.7827, 0.3163, 0.7471, 0.3518, 0.746, 0.3529, 0.7817, 0.2816, 0.7835, 0.2808, 0.7481, 0.3163, 0.7471, 0.3172, 0.7827, 0.2808, 0.7481, 0.2799, 0.7128, 0.3152, 0.7117, 0.3163, 0.7471, 0.4496, 0.1585, 0.4272, 0.1833, 0.4023, 0.1609, 0.4247, 0.1361, 0.4744, 0.1809, 0.452, 0.2057, 0.4272, 0.1833, 0.4496, 0.1585, 0.452, 0.2057, 0.4297, 0.2306, 0.4048, 0.2082, 0.4272, 0.1833, 0.3999, 0.1137, 0.3773, 0.1384, 0.3528, 0.1156, 0.3755, 0.09122, 0.4247, 0.1361, 0.4023, 0.1609, 0.3773, 0.1384, 0.3999, 0.1137, 0.4023, 0.1609, 0.3799, 0.1859, 0.3544, 0.1636, 0.3773, 0.1384, 0.3123, 0.641, 0.3103, 0.6058, 0.3457, 0.6037, 0.3476, 0.6393, 0.2772, 0.6428, 0.2752, 0.608, 0.3103, 0.6058, 0.3123, 0.641, 0.2752, 0.608, 0.2726, 0.5727, 0.2903, 0.5712, 0.3081, 0.5704, 0.3103, 0.6058, 0.3152, 0.7117, 0.3139, 0.6763, 0.3493, 0.6748, 0.3507, 0.7104, 0.2799, 0.7128, 0.2787, 0.6777, 0.3139, 0.6763, 0.3152, 0.7117, 0.2787, 0.6777, 0.2772, 0.6428, 0.3123, 0.641, 0.3139, 0.6763, 0.7171, 0.71, 0.7155, 0.7175, 0.6918, 0.7194, 0.6927, 0.7038, 0.7333, 0.7086, 0.7321, 0.7163, 0.7212, 0.7165, 0.7237, 0.7085, 0.7328, 0.7248, 0.738, 0.7511, 0.7292, 0.7527, 0.7247, 0.7261, 0.1903, 0.5171, 0.1769, 0.5167, 0.1845, 0.4835, 0.1994, 0.4837, 0.188, 0.5469, 0.1736, 0.5458, 0.1747, 0.53, 0.1879, 0.5313, 0.1564, 0.547, 0.1394, 0.5482, 0.1369, 0.5364, 0.1557, 0.5331, 0.2449, 0.5257, 0.2347, 0.5226, 0.2434, 0.4933, 0.2593, 0.4998, 0.2436, 0.5461, 0.2326, 0.5468, 0.2329, 0.5349, 0.2446, 0.5358, 0.2184, 0.5475, 0.2025, 0.548, 0.2009, 0.5326, 0.2178, 0.5336, 0.06139, 0.517, 0.04861, 0.5185, 0.03632, 0.492, 0.05649, 0.4858, 0.06474, 0.5453, 0.05308, 0.5434, 0.05328, 0.5303, 0.06361, 0.5322, 0.04107, 0.543, 0.0131, 0.5521, 0.009248, 0.5352, 0.04063, 0.5316, 0.1277, 0.513, 0.1111, 0.5138, 0.111, 0.477, 0.132, 0.4745, 0.1251, 0.5475, 0.1104, 0.5469, 0.1094, 0.5334, 0.1232, 0.5348, 0.09373, 0.547, 0.07747, 0.5471, 0.07452, 0.5345, 0.09162, 0.5338, 0.5527, 0.5725, 0.5195, 0.5725, 0.5195, 0.5393, 0.5527, 0.5393, 0.5527, 0.6058, 0.5195, 0.6058, 0.5195, 0.5725, 0.5527, 0.5725, 0.5195, 0.6058, 0.4862, 0.6058, 0.4862, 0.5725, 0.5195, 0.5725, 0.6192, 0.5725, 0.586, 0.5725, 0.586, 0.5393, 0.6192, 0.5393, 0.6192, 0.6058, 0.586, 0.6058, 0.586, 0.5725, 0.6192, 0.5725, 0.586, 0.6058, 0.5527, 0.6058, 0.5527, 0.5725, 0.586, 0.5725, 0.6192, 0.5061, 0.586, 0.5061, 0.586, 0.4728, 0.6192, 0.4728, 0.6192, 0.5393, 0.586, 0.5393, 0.586, 0.5061, 0.6192, 0.5061, 0.586, 0.5393, 0.5527, 0.5393, 0.5527, 0.5061, 0.586, 0.5061, 0.5527, 0.7055, 0.5195, 0.7055, 0.5195, 0.6723, 0.5527, 0.6723, 0.5527, 0.7388, 0.5195, 0.7388, 0.5195, 0.7055, 0.5527, 0.7055, 0.5195, 0.7388, 0.4862, 0.7388, 0.4862, 0.7055, 0.5195, 0.7055, 0.6192, 0.7055, 0.586, 0.7055, 0.586, 0.6723, 0.6192, 0.6723, 0.6192, 0.7388, 0.586, 0.7388, 0.586, 0.7055, 0.6192, 0.7055, 0.586, 0.7388, 0.5527, 0.7388, 0.5527, 0.7055, 0.586, 0.7055, 0.6192, 0.639, 0.586, 0.639, 0.586, 0.6058, 0.6192, 0.6058, 0.6192, 0.6723, 0.586, 0.6723, 0.586, 0.639, 0.6192, 0.639, 0.586, 0.6723, 0.5527, 0.6723, 0.5527, 0.639, 0.586, 0.639, 0.4197, 0.7055, 0.3865, 0.7055, 0.3865, 0.6723, 0.4197, 0.6723, 0.4197, 0.7388, 0.3865, 0.7388, 0.3865, 0.7055, 0.4197, 0.7055, 0.3865, 0.7388, 0.3532, 0.7388, 0.3532, 0.7055, 0.3865, 0.7055, 0.4862, 0.7055, 0.453, 0.7055, 0.453, 0.6723, 0.4862, 0.6723, 0.4862, 0.7388, 0.453, 0.7388, 0.453, 0.7055, 0.4862, 0.7055, 0.453, 0.7388, 0.4197, 0.7388, 0.4197, 0.7055, 0.453, 0.7055, 0.4862, 0.639, 0.453, 0.639, 0.453, 0.6058, 0.4862, 0.6058, 0.4862, 0.6723, 0.453, 0.6723, 0.453, 0.639, 0.4862, 0.639, 0.453, 0.6723, 0.4197, 0.6723, 0.4197, 0.639, 0.453, 0.639, 0.4197, 0.639, 0.3865, 0.639, 0.3865, 0.6058, 0.4197, 0.6058, 0.4197, 0.6723, 0.3865, 0.6723, 0.3865, 0.639, 0.4197, 0.639, 0.3865, 0.6723, 0.3532, 0.6723, 0.3532, 0.639, 0.3865, 0.639, 0.5527, 0.639, 0.5195, 0.639, 0.5195, 0.6058, 0.5527, 0.6058, 0.5527, 0.6723, 0.5195, 0.6723, 0.5195, 0.639, 0.5527, 0.639, 0.5195, 0.6723, 0.4862, 0.6723, 0.4862, 0.639, 0.5195, 0.639, 0.5527, 0.5061, 0.5195, 0.5061, 0.5195, 0.4728, 0.5527, 0.4728, 0.5527, 0.5393, 0.5195, 0.5393, 0.5195, 0.5061, 0.5527, 0.5061, 0.5195, 0.5393, 0.4862, 0.5393, 0.4862, 0.5061, 0.5195, 0.5061, 0.722, 0.4731, 0.7216, 0.5085, 0.6862, 0.5084, 0.6864, 0.4728, 0.7575, 0.4737, 0.7568, 0.5088, 0.7216, 0.5085, 0.722, 0.4731, 0.7568, 0.5088, 0.7567, 0.5439, 0.7215, 0.5439, 0.7216, 0.5085, 0.5116, 0.007763, 0.5108, 0.0423, 0.4762, 0.04166, 0.4769, 0.007026, 0.5461, 0.008577, 0.5454, 0.0431, 0.5108, 0.0423, 0.5116, 0.007763, 0.5454, 0.0431, 0.5445, 0.07743, 0.5102, 0.07686, 0.5108, 0.0423, 0.03782, 0.7909, 0.03711, 0.8244, 0.003609, 0.8236, 0.004363, 0.7902, 0.07125, 0.7916, 0.07068, 0.8251, 0.03711, 0.8244, 0.03782, 0.7909, 0.07068, 0.8251, 0.06985, 0.8587, 0.03632, 0.8579, 0.03711, 0.8244, 0.6857, 0.639, 0.6525, 0.639, 0.6525, 0.6058, 0.6857, 0.6058, 0.6857, 0.6723, 0.6525, 0.6723, 0.6525, 0.639, 0.6857, 0.639, 0.6525, 0.6723, 0.6192, 0.6723, 0.6192, 0.639, 0.6525, 0.639, 0.175, 0.6465, 0.1752, 0.6803, 0.1412, 0.6803, 0.1415, 0.6465, 0.2086, 0.6458, 0.2094, 0.6799, 0.1752, 0.6803, 0.175, 0.6465, 0.2094, 0.6799, 0.21, 0.7144, 0.1753, 0.7147, 0.1752, 0.6803, 0.04019, 0.6428, 0.03849, 0.6774, 0.003623, 0.6759, 0.005222, 0.6408, 0.07431, 0.6446, 0.07294, 0.6787, 0.03849, 0.6774, 0.04019, 0.6428, 0.07294, 0.6787, 0.07186, 0.7131, 0.03721, 0.712, 0.03849, 0.6774, 0.6857, 0.5061, 0.6525, 0.5061, 0.6525, 0.4728, 0.6857, 0.4728, 0.6857, 0.5393, 0.6525, 0.5393, 0.6525, 0.5061, 0.6857, 0.5061, 0.6525, 0.5393, 0.6192, 0.5393, 0.6192, 0.5061, 0.6525, 0.5061, 0.03486, 0.9248, 0.03425, 0.9583, 0.0007647, 0.9577, 0.001378, 0.9242, 0.0683, 0.9255, 0.06766, 0.9589, 0.03425, 0.9583, 0.03486, 0.9248, 0.06766, 0.9589, 0.06721, 0.9923, 0.05046, 0.9923, 0.03371, 0.9918, 0.03425, 0.9583, 0.5097, 0.1459, 0.5097, 0.1807, 0.4749, 0.1806, 0.475, 0.1458, 0.5442, 0.1459, 0.5446, 0.1805, 0.5097, 0.1807, 0.5097, 0.1459, 0.5446, 0.1805, 0.5447, 0.2157, 0.5272, 0.216, 0.5097, 0.2156, 0.5097, 0.1807, 0.7224, 0.6141, 0.7235, 0.6488, 0.6885, 0.6507, 0.6871, 0.6151, 0.7573, 0.6135, 0.7578, 0.648, 0.7235, 0.6488, 0.7224, 0.6141, 0.7578, 0.648, 0.7588, 0.6828, 0.7415, 0.6827, 0.725, 0.6821, 0.7235, 0.6488, 0.7321, 0.2534, 0.7334, 0.2454, 0.7569, 0.2455, 0.7553, 0.2608, 0.7147, 0.2551, 0.7132, 0.2452, 0.7252, 0.2457, 0.7246, 0.2547, 0.7138, 0.2357, 0.7059, 0.2118, 0.7224, 0.2101, 0.7239, 0.2357, 0.4197, 0.5061, 0.3865, 0.5061, 0.3865, 0.4728, 0.4197, 0.4728, 0.4197, 0.5393, 0.3865, 0.5393, 0.3865, 0.5061, 0.4197, 0.5061, 0.3865, 0.5393, 0.3532, 0.5393, 0.3532, 0.5061, 0.3865, 0.5061, 0.2942, 0.2352, 0.2991, 0.2142, 0.3231, 0.2347, 0.3139, 0.2594, 0.2366, 0.2835, 0.2697, 0.2587, 0.2859, 0.2809, 0.2588, 0.308, 0.185, 0.2328, 0.2103, 0.2117, 0.2353, 0.223, 0.2167, 0.2615, 0.2298, 0.1926, 0.251, 0.1639, 0.2833, 0.1898, 0.2588, 0.2102, 0.2103, 0.2117, 0.2298, 0.1926, 0.2588, 0.2102, 0.2353, 0.223, 0.1854, 0.1975, 0.2116, 0.1646, 0.2298, 0.1926, 0.2103, 0.2117, 0.2116, 0.1646, 0.2367, 0.1363, 0.251, 0.1639, 0.2298, 0.1926, 0.1639, 0.2596, 0.185, 0.2328, 0.2167, 0.2615, 0.195, 0.2839, 0.1357, 0.2301, 0.1644, 0.2122, 0.185, 0.2328, 0.1639, 0.2596, 0.1644, 0.2122, 0.1854, 0.1975, 0.2103, 0.2117, 0.185, 0.2328, 0.2145, 0.3017, 0.2366, 0.2835, 0.2588, 0.308, 0.2339, 0.3366, 0.195, 0.2839, 0.2167, 0.2615, 0.2366, 0.2835, 0.2145, 0.3017, 0.2167, 0.2615, 0.2353, 0.223, 0.2697, 0.2587, 0.2366, 0.2835, 0.2697, 0.2587, 0.2942, 0.2352, 0.3139, 0.2594, 0.2859, 0.2809, 0.2353, 0.223, 0.2588, 0.2102, 0.2942, 0.2352, 0.2697, 0.2587, 0.2588, 0.2102, 0.2833, 0.1898, 0.2991, 0.2142, 0.2942, 0.2352, 0.2991, 0.2142, 0.2833, 0.1898, 0.3168, 0.1623, 0.3321, 0.1785, 0.2833, 0.1898, 0.251, 0.1639, 0.2847, 0.1373, 0.3168, 0.1623, 0.3231, 0.2347, 0.2991, 0.2142, 0.3321, 0.1785, 0.3564, 0.2058, 0.251, 0.1639, 0.2367, 0.1363, 0.2584, 0.1175, 0.2847, 0.1373, 0.2847, 0.1373, 0.2584, 0.1175, 0.2816, 0.09398, 0.3057, 0.1168, 0.3168, 0.1623, 0.2847, 0.1373, 0.3057, 0.1168, 0.3298, 0.14, 0.3321, 0.1785, 0.3168, 0.1623, 0.3298, 0.14, 0.3544, 0.1636, 0.3564, 0.2058, 0.3321, 0.1785, 0.3544, 0.1636, 0.3799, 0.1859, 0.2145, 0.3017, 0.2339, 0.3366, 0.2073, 0.3561, 0.1874, 0.3228, 0.1639, 0.2596, 0.195, 0.2839, 0.1655, 0.3072, 0.147, 0.2772, 0.195, 0.2839, 0.2145, 0.3017, 0.1874, 0.3228, 0.1655, 0.3072, 0.1357, 0.2301, 0.1639, 0.2596, 0.147, 0.2772, 0.1158, 0.2674, 0.147, 0.2772, 0.1655, 0.3072, 0.1415, 0.3309, 0.1179, 0.3073, 0.1158, 0.2674, 0.147, 0.2772, 0.1179, 0.3073, 0.09433, 0.2838, 0.1874, 0.3228, 0.2073, 0.3561, 0.1884, 0.3785, 0.1651, 0.3546, 0.1655, 0.3072, 0.1874, 0.3228, 0.1651, 0.3546, 0.1415, 0.3309, 0.2666, 0.7948, 0.3096, 0.7849, 0.3056, 0.8277, 0.2765, 0.82, 0.1329, 0.7961, 0.1706, 0.7964, 0.1707, 0.8267, 0.1359, 0.8355, 0.09986, 0.7986, 0.1329, 0.7961, 0.1359, 0.8355, 0.09809, 0.8268, 0.2423, 0.7849, 0.2666, 0.7948, 0.2765, 0.82, 0.2375, 0.835, 0.1706, 0.7964, 0.2076, 0.7892, 0.2121, 0.8252, 0.1707, 0.8267, 0.3096, 0.7849, 0.339, 0.7947, 0.3387, 0.828, 0.3056, 0.8277, 0.07125, 0.7916, 0.09986, 0.7986, 0.09809, 0.8268, 0.07068, 0.8251, 0.2076, 0.7892, 0.2423, 0.7849, 0.2375, 0.835, 0.2121, 0.8252, 0.09809, 0.8268, 0.1359, 0.8355, 0.1365, 0.8602, 0.1121, 0.8628, 0.2765, 0.82, 0.3056, 0.8277, 0.3094, 0.8528, 0.2693, 0.8545, 0.1707, 0.8267, 0.2121, 0.8252, 0.2056, 0.8557, 0.1789, 0.8698, 0.1359, 0.8355, 0.1707, 0.8267, 0.1789, 0.8698, 0.1365, 0.8602, 0.07068, 0.8251, 0.09809, 0.8268, 0.1121, 0.8628, 0.06985, 0.8587, 0.3056, 0.8277, 0.3387, 0.828, 0.3386, 0.8613, 0.3094, 0.8528, 0.2375, 0.835, 0.2765, 0.82, 0.2693, 0.8545, 0.2451, 0.86, 0.2121, 0.8252, 0.2375, 0.835, 0.2451, 0.86, 0.2056, 0.8557, 0.1365, 0.8602, 0.1789, 0.8698, 0.1727, 0.8982, 0.1316, 0.8925, 0.06985, 0.8587, 0.1121, 0.8628, 0.1028, 0.8839, 0.06889, 0.8921, 0.3094, 0.8528, 0.3386, 0.8613, 0.3389, 0.8947, 0.3104, 0.8906, 0.2451, 0.86, 0.2693, 0.8545, 0.2721, 0.8942, 0.2436, 0.8946, 0.2056, 0.8557, 0.2451, 0.86, 0.2436, 0.8946, 0.2089, 0.8927, 0.1121, 0.8628, 0.1365, 0.8602, 0.1316, 0.8925, 0.1028, 0.8839, 0.2693, 0.8545, 0.3094, 0.8528, 0.3104, 0.8906, 0.2721, 0.8942, 0.1789, 0.8698, 0.2056, 0.8557, 0.2089, 0.8927, 0.1727, 0.8982, 0.3104, 0.8906, 0.3389, 0.8947, 0.3391, 0.9279, 0.302, 0.9369, 0.2436, 0.8946, 0.2721, 0.8942, 0.2726, 0.9307, 0.2312, 0.929, 0.2089, 0.8927, 0.2436, 0.8946, 0.2312, 0.929, 0.2002, 0.9323, 0.1028, 0.8839, 0.1316, 0.8925, 0.1404, 0.9275, 0.09662, 0.9275, 0.2721, 0.8942, 0.3104, 0.8906, 0.302, 0.9369, 0.2726, 0.9307, 0.1727, 0.8982, 0.2089, 0.8927, 0.2002, 0.9323, 0.1689, 0.9281, 0.1316, 0.8925, 0.1727, 0.8982, 0.1689, 0.9281, 0.1404, 0.9275, 0.06889, 0.8921, 0.1028, 0.8839, 0.09662, 0.9275, 0.0683, 0.9255, 0.09662, 0.9275, 0.1404, 0.9275, 0.137, 0.9626, 0.09056, 0.961, 0.2726, 0.9307, 0.302, 0.9369, 0.3003, 0.9582, 0.2743, 0.9582, 0.1689, 0.9281, 0.2002, 0.9323, 0.2038, 0.9635, 0.1803, 0.9643, 0.1404, 0.9275, 0.1689, 0.9281, 0.1803, 0.9643, 0.137, 0.9626, 0.0683, 0.9255, 0.09662, 0.9275, 0.09056, 0.961, 0.06766, 0.9589, 0.302, 0.9369, 0.3391, 0.9279, 0.3385, 0.9614, 0.3003, 0.9582, 0.2312, 0.929, 0.2726, 0.9307, 0.2743, 0.9582, 0.2389, 0.9637, 0.2002, 0.9323, 0.2312, 0.929, 0.2389, 0.9637, 0.2038, 0.9635, 0.2743, 0.9582, 0.3003, 0.9582, 0.3043, 0.9962, 0.2884, 0.994, 0.2722, 0.9924, 0.1803, 0.9643, 0.2038, 0.9635, 0.2109, 0.9994, 0.1905, 0.9982, 0.1698, 0.9971, 0.137, 0.9626, 0.1803, 0.9643, 0.1698, 0.9971, 0.1531, 0.996, 0.1363, 0.9949, 0.06766, 0.9589, 0.09056, 0.961, 0.09418, 0.9998, 0.08067, 0.996, 0.06721, 0.9923, 0.3003, 0.9582, 0.3385, 0.9614, 0.3391, 0.9947, 0.3217, 0.9954, 0.3043, 0.9962, 0.2389, 0.9637, 0.2743, 0.9582, 0.2722, 0.9924, 0.258, 0.9958, 0.2436, 0.9987, 0.2038, 0.9635, 0.2389, 0.9637, 0.2436, 0.9987, 0.2273, 0.9994, 0.2109, 0.9994, 0.09056, 0.961, 0.137, 0.9626, 0.1363, 0.9949, 0.1152, 0.9973, 0.09418, 0.9998, 0.7575, 0.4737, 0.7927, 0.4747, 0.7943, 0.5071, 0.7568, 0.5088, 0.7927, 0.4747, 0.8228, 0.4785, 0.8224, 0.5107, 0.7943, 0.5071, 0.6077, 0.006137, 0.6509, 0.006408, 0.6471, 0.04057, 0.6153, 0.04211, 0.6509, 0.006408, 0.679, 0.004708, 0.6814, 0.03916, 0.6471, 0.04057, 0.6471, 0.04057, 0.6814, 0.03916, 0.6831, 0.07362, 0.651, 0.08105, 0.7568, 0.5088, 0.7943, 0.5071, 0.7954, 0.5427, 0.7567, 0.5439, 0.6153, 0.04211, 0.6471, 0.04057, 0.651, 0.08105, 0.6117, 0.07901, 0.7943, 0.5071, 0.8224, 0.5107, 0.828, 0.543, 0.7954, 0.5427, 0.6117, 0.07901, 0.651, 0.08105, 0.6529, 0.1108, 0.6142, 0.1011, 0.7954, 0.5427, 0.828, 0.543, 0.8286, 0.5856, 0.7842, 0.5839, 0.651, 0.08105, 0.6831, 0.07362, 0.6848, 0.1084, 0.6529, 0.1108, 0.7567, 0.5439, 0.7954, 0.5427, 0.7842, 0.5839, 0.7566, 0.5787, 0.6529, 0.1108, 0.6848, 0.1084, 0.6862, 0.143, 0.6547, 0.1513, 0.7566, 0.5787, 0.7842, 0.5839, 0.7906, 0.6107, 0.7573, 0.6135, 0.6142, 0.1011, 0.6529, 0.1108, 0.6547, 0.1513, 0.6142, 0.1416, 0.7842, 0.5839, 0.8286, 0.5856, 0.8248, 0.6135, 0.7906, 0.6107, 0.6142, 0.1416, 0.6547, 0.1513, 0.6438, 0.1748, 0.6161, 0.1787, 0.7906, 0.6107, 0.8248, 0.6135, 0.8238, 0.6421, 0.7954, 0.6419, 0.6547, 0.1513, 0.6862, 0.143, 0.6871, 0.1777, 0.6438, 0.1748, 0.7573, 0.6135, 0.7906, 0.6107, 0.7954, 0.6419, 0.7578, 0.648, 0.6438, 0.1748, 0.6871, 0.1777, 0.6885, 0.2129, 0.6707, 0.2133, 0.6529, 0.213, 0.7578, 0.648, 0.7954, 0.6419, 0.7926, 0.6889, 0.7757, 0.6862, 0.7588, 0.6828, 0.6161, 0.1787, 0.6438, 0.1748, 0.6529, 0.213, 0.6312, 0.2123, 0.61, 0.2127, 0.7954, 0.6419, 0.8238, 0.6421, 0.8283, 0.6804, 0.8103, 0.6847, 0.7926, 0.6889, 0.8224, 0.5107, 0.8228, 0.4785, 0.855, 0.4765, 0.8557, 0.5111, 0.8238, 0.6421, 0.8248, 0.6135, 0.8594, 0.6142, 0.8534, 0.6467, 0.8286, 0.5856, 0.828, 0.543, 0.86, 0.5471, 0.8549, 0.5786, 0.6142, 0.1416, 0.6161, 0.1787, 0.5792, 0.1784, 0.5766, 0.1437, 0.6161, 0.1787, 0.61, 0.2127, 0.5933, 0.2131, 0.5766, 0.2129, 0.5792, 0.1784, 0.6077, 0.006137, 0.6153, 0.04211, 0.5829, 0.04573, 0.5803, 0.008817, 0.6117, 0.07901, 0.6142, 0.1011, 0.5699, 0.1071, 0.5737, 0.07054, 0.6142, 0.1011, 0.6142, 0.1416, 0.5766, 0.1437, 0.5699, 0.1071, 0.6153, 0.04211, 0.6117, 0.07901, 0.5737, 0.07054, 0.5829, 0.04573, 0.8283, 0.6804, 0.8238, 0.6421, 0.8534, 0.6467, 0.8513, 0.6809, 0.8398, 0.6809, 0.8248, 0.6135, 0.8286, 0.5856, 0.8549, 0.5786, 0.8594, 0.6142, 0.828, 0.543, 0.8224, 0.5107, 0.8557, 0.5111, 0.86, 0.5471, 0.8594, 0.6142, 0.8549, 0.5786, 0.89, 0.5795, 0.89, 0.6138, 0.5737, 0.07054, 0.5699, 0.1071, 0.5442, 0.1115, 0.5445, 0.07743, 0.8513, 0.6809, 0.8534, 0.6467, 0.889, 0.648, 0.8873, 0.6827, 0.8693, 0.6818, 0.5803, 0.008817, 0.5829, 0.04573, 0.5454, 0.0431, 0.5461, 0.008577, 0.5766, 0.1437, 0.5792, 0.1784, 0.5446, 0.1805, 0.5442, 0.1459, 0.8549, 0.5786, 0.86, 0.5471, 0.89, 0.5449, 0.89, 0.5795, 0.5829, 0.04573, 0.5737, 0.07054, 0.5445, 0.07743, 0.5454, 0.0431, 0.8534, 0.6467, 0.8594, 0.6142, 0.89, 0.6138, 0.889, 0.648, 0.5699, 0.1071, 0.5766, 0.1437, 0.5442, 0.1459, 0.5442, 0.1115, 0.86, 0.5471, 0.8557, 0.5111, 0.8901, 0.5103, 0.89, 0.5449, 0.5792, 0.1784, 0.5766, 0.2129, 0.5607, 0.2145, 0.5447, 0.2157, 0.5446, 0.1805, 0.8557, 0.5111, 0.855, 0.4765, 0.89, 0.4758, 0.8901, 0.5103, 0.1854, 0.1975, 0.1644, 0.2122, 0.1429, 0.1871, 0.1687, 0.1605, 0.2367, 0.1363, 0.2116, 0.1646, 0.1893, 0.1396, 0.2113, 0.1185, 0.1644, 0.2122, 0.1357, 0.2301, 0.1177, 0.2113, 0.1429, 0.1871, 0.2116, 0.1646, 0.1854, 0.1975, 0.1687, 0.1605, 0.1893, 0.1396, 0.1687, 0.1605, 0.1429, 0.1871, 0.1177, 0.1644, 0.1408, 0.1409, 0.1893, 0.1396, 0.1687, 0.1605, 0.1408, 0.1409, 0.1644, 0.1176, 0.2113, 0.1185, 0.1893, 0.1396, 0.1644, 0.1176, 0.1879, 0.09423, 0.1429, 0.1871, 0.1177, 0.2113, 0.09422, 0.188, 0.1177, 0.1644, 0.7132, 0.2452, 0.7138, 0.2357, 0.7239, 0.2357, 0.7252, 0.2457, 0.6865, 0.2449, 0.6882, 0.2302, 0.7138, 0.2357, 0.7132, 0.2452, 0.6882, 0.2302, 0.6885, 0.2129, 0.7059, 0.2118, 0.7138, 0.2357, 0.7094, 0.281, 0.7147, 0.2551, 0.7246, 0.2547, 0.7251, 0.2812, 0.6933, 0.2845, 0.6897, 0.2633, 0.7147, 0.2551, 0.7094, 0.281, 0.6897, 0.2633, 0.6865, 0.2449, 0.7132, 0.2452, 0.7147, 0.2551, 0.7388, 0.2786, 0.7321, 0.2534, 0.7553, 0.2608, 0.7556, 0.2792, 0.7251, 0.2812, 0.7246, 0.2547, 0.7321, 0.2534, 0.7388, 0.2786, 0.7246, 0.2547, 0.7252, 0.2457, 0.7334, 0.2454, 0.7321, 0.2534, 0.1104, 0.5469, 0.09373, 0.547, 0.09162, 0.5338, 0.1094, 0.5334, 0.1101, 0.5803, 0.09422, 0.5792, 0.09373, 0.547, 0.1104, 0.5469, 0.09422, 0.5792, 0.07829, 0.5787, 0.07747, 0.5471, 0.09373, 0.547, 0.1394, 0.5482, 0.1251, 0.5475, 0.1232, 0.5348, 0.1369, 0.5364, 0.142, 0.5811, 0.126, 0.5804, 0.1251, 0.5475, 0.1394, 0.5482, 0.126, 0.5804, 0.1101, 0.5803, 0.1104, 0.5469, 0.1251, 0.5475, 0.1443, 0.5126, 0.1277, 0.513, 0.132, 0.4745, 0.1532, 0.4728, 0.1369, 0.5364, 0.1232, 0.5348, 0.1277, 0.513, 0.1443, 0.5126, 0.1232, 0.5348, 0.1094, 0.5334, 0.1111, 0.5138, 0.1277, 0.513, 0.05308, 0.5434, 0.04107, 0.543, 0.04063, 0.5316, 0.05328, 0.5303, 0.04685, 0.5752, 0.02952, 0.5721, 0.04107, 0.543, 0.05308, 0.5434, 0.02952, 0.5721, 0.0116, 0.5694, 0.0131, 0.5521, 0.04107, 0.543, 0.07747, 0.5471, 0.06474, 0.5453, 0.06361, 0.5322, 0.07452, 0.5345, 0.07829, 0.5787, 0.06262, 0.5767, 0.06474, 0.5453, 0.07747, 0.5471, 0.06262, 0.5767, 0.04685, 0.5752, 0.05308, 0.5434, 0.06474, 0.5453, 0.07699, 0.5165, 0.06139, 0.517, 0.05649, 0.4858, 0.07708, 0.4815, 0.07452, 0.5345, 0.06361, 0.5322, 0.06139, 0.517, 0.07699, 0.5165, 0.06361, 0.5322, 0.05328, 0.5303, 0.04861, 0.5185, 0.06139, 0.517, 0.2326, 0.5468, 0.2184, 0.5475, 0.2178, 0.5336, 0.2329, 0.5349, 0.2375, 0.5772, 0.2217, 0.5782, 0.2184, 0.5475, 0.2326, 0.5468, 0.2217, 0.5782, 0.2058, 0.5798, 0.2025, 0.548, 0.2184, 0.5475, 0.2714, 0.5543, 0.2436, 0.5461, 0.2446, 0.5358, 0.2738, 0.5386, 0.2726, 0.5727, 0.2543, 0.5747, 0.2436, 0.5461, 0.2714, 0.5543, 0.2543, 0.5747, 0.2375, 0.5772, 0.2326, 0.5468, 0.2436, 0.5461, 0.2744, 0.5228, 0.2449, 0.5257, 0.2593, 0.4998, 0.2783, 0.5045, 0.2738, 0.5386, 0.2446, 0.5358, 0.2449, 0.5257, 0.2744, 0.5228, 0.2446, 0.5358, 0.2329, 0.5349, 0.2347, 0.5226, 0.2449, 0.5257, 0.1736, 0.5458, 0.1564, 0.547, 0.1557, 0.5331, 0.1747, 0.53, 0.174, 0.5809, 0.158, 0.5807, 0.1564, 0.547, 0.1736, 0.5458, 0.158, 0.5807, 0.142, 0.5811, 0.1394, 0.5482, 0.1564, 0.547, 0.2025, 0.548, 0.188, 0.5469, 0.1879, 0.5313, 0.2009, 0.5326, 0.2058, 0.5798, 0.19, 0.5801, 0.188, 0.5469, 0.2025, 0.548, 0.19, 0.5801, 0.174, 0.5809, 0.1736, 0.5458, 0.188, 0.5469, 0.2044, 0.5178, 0.1903, 0.5171, 0.1994, 0.4837, 0.2136, 0.484, 0.2009, 0.5326, 0.1879, 0.5313, 0.1903, 0.5171, 0.2044, 0.5178, 0.1879, 0.5313, 0.1747, 0.53, 0.1769, 0.5167, 0.1903, 0.5171, 0.7321, 0.7163, 0.7328, 0.7248, 0.7247, 0.7261, 0.7212, 0.7165, 0.7586, 0.7161, 0.7551, 0.7329, 0.7328, 0.7248, 0.7321, 0.7163, 0.7551, 0.7329, 0.7492, 0.7498, 0.738, 0.7511, 0.7328, 0.7248, 0.7415, 0.6827, 0.7333, 0.7086, 0.7237, 0.7085, 0.725, 0.6821, 0.7588, 0.6828, 0.7578, 0.6996, 0.7333, 0.7086, 0.7415, 0.6827, 0.7578, 0.6996, 0.7586, 0.7161, 0.7321, 0.7163, 0.7333, 0.7086, 0.7091, 0.6843, 0.7171, 0.71, 0.6927, 0.7038, 0.6915, 0.6861, 0.725, 0.6821, 0.7237, 0.7085, 0.7171, 0.71, 0.7091, 0.6843, 0.7237, 0.7085, 0.7212, 0.7165, 0.7155, 0.7175, 0.7171, 0.71, 0.7155, 0.7175, 0.7177, 0.7257, 0.6941, 0.7346, 0.6918, 0.7194, 0.7212, 0.7165, 0.7247, 0.7261, 0.7177, 0.7257, 0.7155, 0.7175, 0.7247, 0.7261, 0.7292, 0.7527, 0.7137, 0.7515, 0.7177, 0.7257, 0.1769, 0.5167, 0.1607, 0.5143, 0.1689, 0.478, 0.1845, 0.4835, 0.1747, 0.53, 0.1557, 0.5331, 0.1607, 0.5143, 0.1769, 0.5167, 0.1557, 0.5331, 0.1369, 0.5364, 0.1443, 0.5126, 0.1607, 0.5143, 0.2347, 0.5226, 0.221, 0.5201, 0.2285, 0.4883, 0.2434, 0.4933, 0.2329, 0.5349, 0.2178, 0.5336, 0.221, 0.5201, 0.2347, 0.5226, 0.2178, 0.5336, 0.2009, 0.5326, 0.2044, 0.5178, 0.221, 0.5201, 0.04861, 0.5185, 0.03929, 0.5203, 0.02221, 0.4971, 0.03632, 0.492, 0.05328, 0.5303, 0.04063, 0.5316, 0.03929, 0.5203, 0.04861, 0.5185, 0.04063, 0.5316, 0.009248, 0.5352, 0.008418, 0.5191, 0.03929, 0.5203, 0.1111, 0.5138, 0.09406, 0.515, 0.09399, 0.4789, 0.111, 0.477, 0.1094, 0.5334, 0.09162, 0.5338, 0.09406, 0.515, 0.1111, 0.5138, 0.09162, 0.5338, 0.07452, 0.5345, 0.07699, 0.5165, 0.09406, 0.515, 0.7334, 0.2454, 0.7317, 0.2369, 0.756, 0.2301, 0.7569, 0.2455, 0.7252, 0.2457, 0.7239, 0.2357, 0.7317, 0.2369, 0.7334, 0.2454, 0.7239, 0.2357, 0.7224, 0.2101, 0.7384, 0.2112, 0.7317, 0.2369])
me_cube.materials.append(mat_material)
me_cube.use_remesh_preserve_volume = False
me_cube.use_remesh_preserve_attributes = False
me_cube.use_mirror_vertex_groups = False
me_cube.update()

# ---- objects
ob_cube = bpy.data.objects.new('Cube', me_cube)

# ---- transforms, parenting, visibility, modifiers, constraints
ob_cube.location = (0.0, 0.0, 0.0)
ob_cube.lock_rotations_4d = False
ob_cube.empty_display_type = 'ARROWS'
ob_cube.lineart.crease_threshold = 0.0

# ---- collection membership
col_collection_1.objects.link(ob_cube)

# ---- scene / render settings (as saved in the file)
scene.frame_start = 1; scene.frame_end = 250; scene.frame_set(1)
scene.render.engine = 'BLENDER_EEVEE_NEXT'
scene.render.resolution_percentage = 50
scene.render.dither_intensity = 0.0
scene.cycles.use_denoising = False
scene.cycles.samples = 128
scene.cycles.sampling_pattern = 'TABULATED_SOBOL'
scene.cycles.use_adaptive_sampling = False
scene.cycles.use_light_tree = False
scene.cycles.blur_glossy = 0.0
scene.cycles.sample_clamp_indirect = 0.0
scene.view_settings.view_transform = 'Standard'
bpy.context.view_layer.update()

# ---- added for rendering (the .blend has no active camera and no usable light): camera, sun
cam_auto = bpy.data.cameras.new('AutoCamera')
cam_auto.lens = 50.0
cam_auto.sensor_width = 36.0
cam_auto.clip_end = 1000.0
ob_auto_camera = bpy.data.objects.new('AutoCamera', cam_auto)
scene.collection.objects.link(ob_auto_camera)
ob_auto_camera.location = (3.35971, -4.03166, 2.8264)
ob_auto_camera.rotation_euler = (1.09748, -7.21219e-08, 0.694738)
scene.camera = ob_auto_camera
light_auto_sun = bpy.data.lights.new('AutoSun', 'SUN')
light_auto_sun.energy = 3.0
light_auto_sun.angle = 0.0523599
ob_auto_sun = bpy.data.objects.new('AutoSun', light_auto_sun)
scene.collection.objects.link(ob_auto_sun)
ob_auto_sun.rotation_euler = (0.872665, 0.174533, 0.523599)
bpy.context.view_layer.update()

